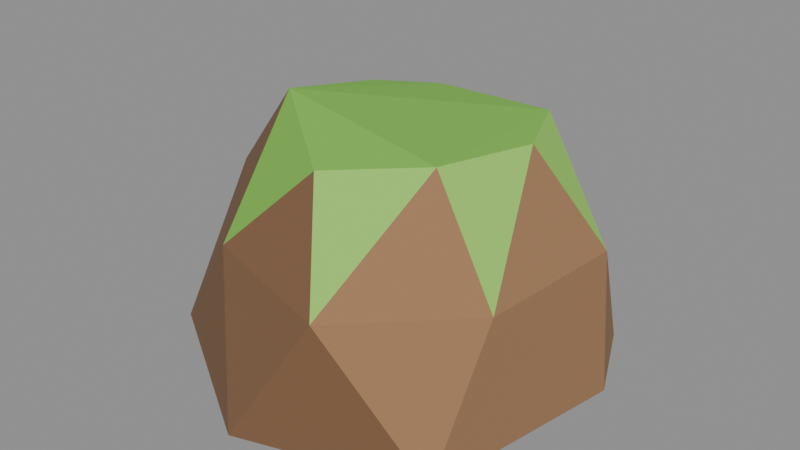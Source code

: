 # Source: rock_smallA.blend  (saved by Blender 5.2.45; exported with 4.5.12 LTS)
import bpy
from mathutils import Matrix  # noqa: F401  (used for matrix-valued properties, if any)

bpy.ops.wm.read_factory_settings(use_empty=True)
scene = bpy.context.scene
scene.name = 'Scene'

# ---- collections
col_col_lowpoly = bpy.data.collections.new('COL_LowPoly'); scene.collection.children.link(col_col_lowpoly)

# ---- images (referenced by path relative to the original .blend; pixels are not part of the script)
import os
ASSET_DIR = os.environ.get("B2B_ASSET_DIR", "")  # directory of the original .blend (textures are referenced by path, not embedded)
HERE = os.path.dirname(os.path.abspath(__file__))  # packed textures are extracted next to this script under _unpacked/

def load_image(name, relpath, width, height, colorspace="sRGB"):
    """Load a texture the original file referenced (path relative to the .blend, or extracted next to this script)."""
    p = next((c for c in (os.path.join(HERE, relpath), os.path.join(ASSET_DIR, relpath)) if relpath and os.path.exists(c)), "")
    if p:
        img = bpy.data.images.load(p, check_existing=True)
        img.name = name
    else:  # same state as the original file: an image datablock whose file is absent (Cycles renders it pink)
        img = bpy.data.images.new(name, width, height)
        img.source = "FILE"
        img.filepath = "//" + (relpath or name)
    img.colorspace_settings.name = colorspace
    return img
img_rock_smalla_basecolor = load_image('rock_smallA_BaseColor', '_unpacked/rock_smallA_BaseColor.8cf2768a.png', 112, 16, 'sRGB')
img_rock_smalla_maskmap = load_image('rock_smallA_MaskMap', '_unpacked/rock_smallA_MaskMap.37e9bd9d.png', 112, 16, 'Non-Color')

# ---- materials (node trees are filled in below, after node groups)
mat_m_rock_smalla = bpy.data.materials.new('M_rock_smallA')

# ---- material node trees
mat_m_rock_smalla.use_nodes = True; mat_m_rock_smalla.node_tree.nodes.clear()
_N = mat_m_rock_smalla.node_tree.nodes; _L = mat_m_rock_smalla.node_tree.links
n0 = _N.new('ShaderNodeBsdfPrincipled'); n0.name = 'Principled BSDF'; n0.location = (-200, 100)
n0.inputs[10].default_value = 0.005
n1 = _N.new('ShaderNodeOutputMaterial'); n1.name = 'Material Output'; n1.location = (200, 100)
n2 = _N.new('ShaderNodeTexImage'); n2.name = 'Image Texture'; n2.location = (0, 0)
n2.image = img_rock_smalla_basecolor
n2.interpolation = 'Closest'
n3 = _N.new('ShaderNodeTexImage'); n3.name = 'Image Texture.001'; n3.location = (0, 0)
n3.image = img_rock_smalla_maskmap
n3.interpolation = 'Closest'
n4 = _N.new('ShaderNodeSeparateColor'); n4.name = 'Separate Color'; n4.location = (0, 0)
n5 = _N.new('ShaderNodeMath'); n5.name = 'Math'; n5.location = (0, 0)
n5.operation = 'SUBTRACT'
n5.inputs[0].default_value = 1.0
_L.new(n0.outputs[0], n1.inputs[0])
_L.new(n2.outputs[0], n0.inputs[0])
_L.new(n3.outputs[0], n4.inputs[0])
_L.new(n4.outputs[0], n0.inputs[1])
_L.new(n3.outputs[1], n5.inputs[1])
_L.new(n5.outputs[0], n0.inputs[2])
n1.is_active_output = True

# ---- meshes
me_rock_smalla = bpy.data.meshes.new('rock_smallA')
me_rock_smalla.from_pydata([(0.1498, 0.03404, 0.0), (0.118, 0.1027, 0.0), (-0.02025, 0.1653, 0.0), (-0.1373, 0.08515, 0.0), (-0.1538, -0.08548, 0.0), (-0.0165, -0.1708, 0.0), (0.1205, -0.128, 0.0), (0.1374, 0.04211, 0.1045), (0.006796, 0.1433, 0.1045), (-0.08035, 0.1161, 0.1045), (-0.1648, -0.006325, 0.1045), (-0.06849, -0.1184, 0.1045), (0.0481, -0.1545, 0.1045), (0.128, -0.07645, 0.1045), (0.06468, 0.0749, 0.1785), (-0.0342, 0.07895, 0.1744), (-0.07698, 0.04968, 0.1755), (-0.08717, -0.03011, 0.1887), (-0.0008795, -0.09596, 0.1719), (0.07048, -0.06104, 0.1828), (0.08972, 0.01684, 0.1783)], [], [(4, 11, 10), (11, 17, 10), (17, 16, 10), (16, 9, 10), (9, 3, 10), (3, 4, 10), (5, 11, 4), (3, 2, 1), (3, 1, 0), (3, 0, 6), (3, 6, 5), (3, 5, 4), (5, 12, 11), (12, 18, 11), (18, 17, 11), (19, 14, 17), (14, 15, 17), (15, 16, 17), (18, 19, 17), (15, 9, 16), (2, 3, 9), (15, 8, 9), (8, 2, 9), (6, 12, 5), (6, 13, 12), (13, 19, 12), (19, 18, 12), (13, 20, 19), (20, 14, 19), (20, 7, 14), (7, 1, 14), (1, 8, 14), (8, 15, 14), (8, 1, 2), (0, 13, 6), (0, 7, 13), (7, 20, 13), (0, 1, 7)])
_uv = me_rock_smalla.uv_layers.new(name='UVMap')
_uv.uv.foreach_set('vector', [0.2143, 0.5, 0.2143, 0.5, 0.2143, 0.5, 0.2143, 0.5, 0.2143, 0.5, 0.2143, 0.5, 0.3571, 0.5, 0.3571, 0.5, 0.3571, 0.5, 0.07143, 0.5, 0.07143, 0.5, 0.07143, 0.5, 0.07143, 0.5, 0.07143, 0.5, 0.07143, 0.5, 0.2143, 0.5, 0.2143, 0.5, 0.2143, 0.5, 0.2143, 0.5, 0.2143, 0.5, 0.2143, 0.5, 0.07143, 0.5, 0.07143, 0.5, 0.07143, 0.5, 0.07143, 0.5, 0.07143, 0.5, 0.07143, 0.5, 0.07143, 0.5, 0.07143, 0.5, 0.07143, 0.5, 0.07143, 0.5, 0.07143, 0.5, 0.07143, 0.5, 0.07143, 0.5, 0.07143, 0.5, 0.07143, 0.5, 0.2143, 0.5, 0.2143, 0.5, 0.2143, 0.5, 0.2143, 0.5, 0.2143, 0.5, 0.2143, 0.5, 0.3571, 0.5, 0.3571, 0.5, 0.3571, 0.5, 0.3571, 0.5, 0.3571, 0.5, 0.3571, 0.5, 0.3571, 0.5, 0.3571, 0.5, 0.3571, 0.5, 0.3571, 0.5, 0.3571, 0.5, 0.3571, 0.5, 0.3571, 0.5, 0.3571, 0.5, 0.3571, 0.5, 0.3571, 0.5, 0.3571, 0.5, 0.3571, 0.5, 0.07143, 0.5, 0.07143, 0.5, 0.07143, 0.5, 0.3571, 0.5, 0.3571, 0.5, 0.3571, 0.5, 0.07143, 0.5, 0.07143, 0.5, 0.07143, 0.5, 0.2143, 0.5, 0.2143, 0.5, 0.2143, 0.5, 0.07143, 0.5, 0.07143, 0.5, 0.07143, 0.5, 0.07143, 0.5, 0.07143, 0.5, 0.07143, 0.5, 0.5, 0.5, 0.5, 0.5, 0.5, 0.5, 0.5, 0.5, 0.5, 0.5, 0.5, 0.5, 0.3571, 0.5, 0.3571, 0.5, 0.3571, 0.5, 0.5, 0.5, 0.5, 0.5, 0.5, 0.5, 0.07143, 0.5, 0.07143, 0.5, 0.07143, 0.5, 0.07143, 0.5, 0.07143, 0.5, 0.07143, 0.5, 0.3571, 0.5, 0.3571, 0.5, 0.3571, 0.5, 0.07143, 0.5, 0.07143, 0.5, 0.07143, 0.5, 0.07143, 0.5, 0.07143, 0.5, 0.07143, 0.5, 0.07143, 0.5, 0.07143, 0.5, 0.07143, 0.5, 0.07143, 0.5, 0.07143, 0.5, 0.07143, 0.5, 0.07143, 0.5, 0.07143, 0.5, 0.07143, 0.5])
me_rock_smalla.materials.append(mat_m_rock_smalla)
me_rock_smalla.update()

# ---- objects
ob_rock_smalla = bpy.data.objects.new('rock_smallA', me_rock_smalla)

# ---- transforms, parenting, visibility, modifiers, constraints
ob_rock_smalla.location = (0.0, 0.0, 0.0)

# ---- collection membership
col_col_lowpoly.objects.link(ob_rock_smalla)

# ---- scene / render settings (as saved in the file)
scene.frame_start = 1; scene.frame_end = 250; scene.frame_set(1)
scene.render.engine = 'BLENDER_EEVEE_NEXT'
scene.render.bake_bias = 0.0
scene.render.bake_samples = 0
scene.render.compositor_device = 'GPU'
scene.eevee.use_volume_custom_range = False
scene.eevee.fast_gi_thickness_near = 0.1
scene.eevee.fast_gi_thickness_far = 0.0
scene.eevee.ray_tracing_options.screen_trace_thickness = 0.1
bpy.context.view_layer.update()

# ---- added for rendering (the .blend has no active camera and no usable light): camera, sun + grey world if the file has none
cam_auto = bpy.data.cameras.new('AutoCamera')
cam_auto.lens = 50.0
cam_auto.sensor_width = 36.0
cam_auto.clip_end = 1000.0
ob_auto_camera = bpy.data.objects.new('AutoCamera', cam_auto)
scene.collection.objects.link(ob_auto_camera)
ob_auto_camera.location = (0.452836, -0.555157, 0.462626)
ob_auto_camera.rotation_euler = (1.09748, -7.21219e-08, 0.694738)
scene.camera = ob_auto_camera
light_auto_sun = bpy.data.lights.new('AutoSun', 'SUN')
light_auto_sun.energy = 3.0
light_auto_sun.angle = 0.0523599
ob_auto_sun = bpy.data.objects.new('AutoSun', light_auto_sun)
scene.collection.objects.link(ob_auto_sun)
ob_auto_sun.rotation_euler = (0.872665, 0.174533, 0.523599)
if scene.world is None:
    world_auto = bpy.data.worlds.new('AutoWorld')
    world_auto.color = (0.3, 0.3, 0.3)
    scene.world = world_auto
bpy.context.view_layer.update()
